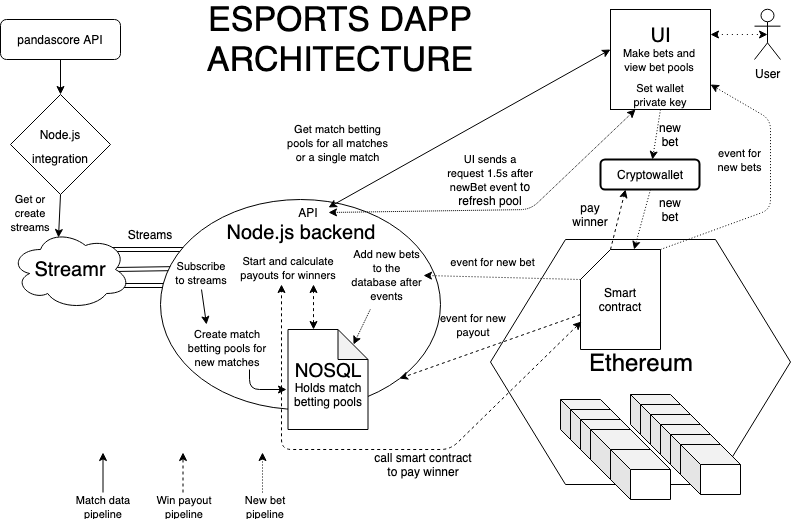

The diagram above was exported from draw.io. Its source (the exported page's mxGraphModel, read from the mxfile embedded in the PNG):
<mxGraphModel dx="918" dy="522" grid="1" gridSize="10" guides="1" tooltips="1" connect="1" arrows="1" fold="1" page="1" pageScale="1" pageWidth="827" pageHeight="1169" math="0" shadow="0">
  <root>
    <mxCell id="0" />
    <mxCell id="1" parent="0" />
    <mxCell id="aX459x5thX8yu5Y5B9Hz-10" value="" style="shape=link;html=1;fontSize=20;" edge="1" parent="1">
      <mxGeometry width="50" height="50" relative="1" as="geometry">
        <mxPoint x="120" y="250" as="sourcePoint" />
        <mxPoint x="240" y="250" as="targetPoint" />
      </mxGeometry>
    </mxCell>
    <mxCell id="aX459x5thX8yu5Y5B9Hz-11" value="" style="shape=link;html=1;fontSize=20;" edge="1" parent="1">
      <mxGeometry width="50" height="50" relative="1" as="geometry">
        <mxPoint x="130" y="286" as="sourcePoint" />
        <mxPoint x="240" y="286" as="targetPoint" />
      </mxGeometry>
    </mxCell>
    <mxCell id="aX459x5thX8yu5Y5B9Hz-14" value="" style="shape=link;html=1;fontSize=20;exitX=0.875;exitY=0.5;exitDx=0;exitDy=0;exitPerimeter=0;" edge="1" parent="1" source="aX459x5thX8yu5Y5B9Hz-6">
      <mxGeometry width="50" height="50" relative="1" as="geometry">
        <mxPoint x="20" y="450" as="sourcePoint" />
        <mxPoint x="190" y="269" as="targetPoint" />
      </mxGeometry>
    </mxCell>
    <mxCell id="aX459x5thX8yu5Y5B9Hz-2" value="pandascore API" style="rounded=1;whiteSpace=wrap;html=1;" vertex="1" parent="1">
      <mxGeometry x="10" y="20" width="120" height="40" as="geometry" />
    </mxCell>
    <mxCell id="aX459x5thX8yu5Y5B9Hz-3" value="&lt;span style=&quot;font-size: 34px&quot;&gt;ESPORTS DAPP ARCHITECTURE&lt;/span&gt;&lt;br style=&quot;font-size: 20px&quot;&gt;" style="text;html=1;strokeColor=none;fillColor=none;align=center;verticalAlign=middle;whiteSpace=wrap;rounded=0;fontSize=20;" vertex="1" parent="1">
      <mxGeometry x="200" y="30" width="300" height="20" as="geometry" />
    </mxCell>
    <mxCell id="aX459x5thX8yu5Y5B9Hz-4" value="&lt;font style=&quot;font-size: 12px&quot;&gt;Node.js integration&lt;br&gt;&lt;/font&gt;" style="rhombus;whiteSpace=wrap;html=1;fontSize=20;strokeWidth=1;" vertex="1" parent="1">
      <mxGeometry x="20" y="95" width="100" height="100" as="geometry" />
    </mxCell>
    <mxCell id="aX459x5thX8yu5Y5B9Hz-6" value="Streamr&lt;br&gt;" style="ellipse;shape=cloud;whiteSpace=wrap;html=1;fontSize=20;" vertex="1" parent="1">
      <mxGeometry x="20" y="230" width="120" height="80" as="geometry" />
    </mxCell>
    <mxCell id="aX459x5thX8yu5Y5B9Hz-8" value="" style="endArrow=classic;html=1;fontSize=20;exitX=0.5;exitY=1;exitDx=0;exitDy=0;entryX=0.5;entryY=0;entryDx=0;entryDy=0;" edge="1" parent="1" source="aX459x5thX8yu5Y5B9Hz-2" target="aX459x5thX8yu5Y5B9Hz-4">
      <mxGeometry width="50" height="50" relative="1" as="geometry">
        <mxPoint x="10" y="380" as="sourcePoint" />
        <mxPoint x="60" y="330" as="targetPoint" />
      </mxGeometry>
    </mxCell>
    <mxCell id="aX459x5thX8yu5Y5B9Hz-9" value="" style="endArrow=classic;html=1;fontSize=20;entryX=0.4;entryY=0.1;entryDx=0;entryDy=0;entryPerimeter=0;exitX=0.5;exitY=1;exitDx=0;exitDy=0;" edge="1" parent="1" source="aX459x5thX8yu5Y5B9Hz-4" target="aX459x5thX8yu5Y5B9Hz-6">
      <mxGeometry width="50" height="50" relative="1" as="geometry">
        <mxPoint x="10" y="380" as="sourcePoint" />
        <mxPoint x="60" y="330" as="targetPoint" />
      </mxGeometry>
    </mxCell>
    <mxCell id="aX459x5thX8yu5Y5B9Hz-12" value="Node.js backend&lt;br&gt;&lt;br&gt;&lt;br&gt;&lt;br style=&quot;font-size: 12px&quot;&gt;&lt;br&gt;&lt;br&gt;&lt;br style=&quot;font-size: 12px&quot;&gt;" style="ellipse;whiteSpace=wrap;html=1;fontSize=20;strokeWidth=1;" vertex="1" parent="1">
      <mxGeometry x="170" y="200" width="280" height="210" as="geometry" />
    </mxCell>
    <mxCell id="aX459x5thX8yu5Y5B9Hz-13" value="&lt;font style=&quot;font-size: 11px&quot;&gt;Subscribe to streams&lt;br&gt;&lt;/font&gt;&lt;br&gt;" style="text;html=1;strokeColor=none;fillColor=none;align=center;verticalAlign=middle;whiteSpace=wrap;rounded=0;fontSize=12;" vertex="1" parent="1">
      <mxGeometry x="182" y="270" width="58" height="20" as="geometry" />
    </mxCell>
    <mxCell id="aX459x5thX8yu5Y5B9Hz-15" value="&lt;font style=&quot;font-size: 11px&quot;&gt;Get or create streams&lt;/font&gt;&lt;br&gt;" style="text;html=1;strokeColor=none;fillColor=none;align=center;verticalAlign=middle;whiteSpace=wrap;rounded=0;fontSize=12;" vertex="1" parent="1">
      <mxGeometry x="10" y="202.5" width="60" height="20" as="geometry" />
    </mxCell>
    <mxCell id="aX459x5thX8yu5Y5B9Hz-16" value="&lt;font style=&quot;font-size: 19px&quot;&gt;&lt;br&gt;NOSQL&lt;br&gt;&lt;/font&gt;Holds match betting pools&lt;br&gt;&lt;br&gt;" style="shape=note;whiteSpace=wrap;html=1;backgroundOutline=1;darkOpacity=0.05;fontSize=12;" vertex="1" parent="1">
      <mxGeometry x="297.5" y="330" width="80" height="100" as="geometry" />
    </mxCell>
    <mxCell id="aX459x5thX8yu5Y5B9Hz-19" value="&lt;font style=&quot;font-size: 24px&quot;&gt;Ethereum&lt;/font&gt;" style="shape=hexagon;perimeter=hexagonPerimeter2;whiteSpace=wrap;html=1;fontSize=12;" vertex="1" parent="1">
      <mxGeometry x="500" y="240" width="300" height="245" as="geometry" />
    </mxCell>
    <mxCell id="aX459x5thX8yu5Y5B9Hz-20" value="&lt;font style=&quot;font-size: 20px&quot;&gt;UI&lt;br&gt;&lt;br&gt;&lt;br&gt;&lt;/font&gt;" style="whiteSpace=wrap;html=1;aspect=fixed;fontSize=12;strokeWidth=1;" vertex="1" parent="1">
      <mxGeometry x="620" y="10" width="100" height="100" as="geometry" />
    </mxCell>
    <mxCell id="aX459x5thX8yu5Y5B9Hz-21" value="User&lt;br&gt;" style="shape=umlActor;verticalLabelPosition=bottom;labelBackgroundColor=#ffffff;verticalAlign=top;html=1;outlineConnect=0;fontSize=12;" vertex="1" parent="1">
      <mxGeometry x="764" y="10" width="26" height="50" as="geometry" />
    </mxCell>
    <mxCell id="aX459x5thX8yu5Y5B9Hz-22" value="" style="endArrow=classic;startArrow=classic;html=1;fontSize=12;entryX=0.5;entryY=0.5;entryDx=0;entryDy=0;entryPerimeter=0;exitX=1;exitY=0.25;exitDx=0;exitDy=0;dashed=1;dashPattern=1 4;" edge="1" parent="1" source="aX459x5thX8yu5Y5B9Hz-20" target="aX459x5thX8yu5Y5B9Hz-21">
      <mxGeometry width="50" height="50" relative="1" as="geometry">
        <mxPoint x="710" y="70" as="sourcePoint" />
        <mxPoint x="70" y="510" as="targetPoint" />
      </mxGeometry>
    </mxCell>
    <mxCell id="aX459x5thX8yu5Y5B9Hz-23" value="Smart contract" style="shape=card;whiteSpace=wrap;html=1;fontSize=12;strokeWidth=1;" vertex="1" parent="1">
      <mxGeometry x="590" y="250" width="80" height="100" as="geometry" />
    </mxCell>
    <mxCell id="aX459x5thX8yu5Y5B9Hz-24" value="" style="shape=cube;whiteSpace=wrap;html=1;boundedLbl=1;backgroundOutline=1;darkOpacity=0.05;darkOpacity2=0.1;fontSize=12;" vertex="1" parent="1">
      <mxGeometry x="570" y="400" width="60" height="50" as="geometry" />
    </mxCell>
    <mxCell id="aX459x5thX8yu5Y5B9Hz-25" value="" style="shape=cube;whiteSpace=wrap;html=1;boundedLbl=1;backgroundOutline=1;darkOpacity=0.05;darkOpacity2=0.1;fontSize=12;" vertex="1" parent="1">
      <mxGeometry x="580" y="410" width="60" height="50" as="geometry" />
    </mxCell>
    <mxCell id="aX459x5thX8yu5Y5B9Hz-26" value="" style="shape=cube;whiteSpace=wrap;html=1;boundedLbl=1;backgroundOutline=1;darkOpacity=0.05;darkOpacity2=0.1;fontSize=12;" vertex="1" parent="1">
      <mxGeometry x="590" y="420" width="60" height="50" as="geometry" />
    </mxCell>
    <mxCell id="aX459x5thX8yu5Y5B9Hz-27" value="" style="shape=cube;whiteSpace=wrap;html=1;boundedLbl=1;backgroundOutline=1;darkOpacity=0.05;darkOpacity2=0.1;fontSize=12;" vertex="1" parent="1">
      <mxGeometry x="600" y="430" width="60" height="50" as="geometry" />
    </mxCell>
    <mxCell id="aX459x5thX8yu5Y5B9Hz-28" value="" style="shape=cube;whiteSpace=wrap;html=1;boundedLbl=1;backgroundOutline=1;darkOpacity=0.05;darkOpacity2=0.1;fontSize=12;" vertex="1" parent="1">
      <mxGeometry x="640" y="395" width="60" height="50" as="geometry" />
    </mxCell>
    <mxCell id="aX459x5thX8yu5Y5B9Hz-29" value="" style="shape=cube;whiteSpace=wrap;html=1;boundedLbl=1;backgroundOutline=1;darkOpacity=0.05;darkOpacity2=0.1;fontSize=12;" vertex="1" parent="1">
      <mxGeometry x="620" y="450" width="60" height="50" as="geometry" />
    </mxCell>
    <mxCell id="aX459x5thX8yu5Y5B9Hz-30" value="" style="shape=cube;whiteSpace=wrap;html=1;boundedLbl=1;backgroundOutline=1;darkOpacity=0.05;darkOpacity2=0.1;fontSize=12;" vertex="1" parent="1">
      <mxGeometry x="650" y="405" width="60" height="50" as="geometry" />
    </mxCell>
    <mxCell id="aX459x5thX8yu5Y5B9Hz-31" value="" style="shape=cube;whiteSpace=wrap;html=1;boundedLbl=1;backgroundOutline=1;darkOpacity=0.05;darkOpacity2=0.1;fontSize=12;" vertex="1" parent="1">
      <mxGeometry x="660" y="415" width="60" height="50" as="geometry" />
    </mxCell>
    <mxCell id="aX459x5thX8yu5Y5B9Hz-32" value="" style="shape=cube;whiteSpace=wrap;html=1;boundedLbl=1;backgroundOutline=1;darkOpacity=0.05;darkOpacity2=0.1;fontSize=12;" vertex="1" parent="1">
      <mxGeometry x="670" y="425" width="60" height="50" as="geometry" />
    </mxCell>
    <mxCell id="aX459x5thX8yu5Y5B9Hz-33" value="" style="shape=cube;whiteSpace=wrap;html=1;boundedLbl=1;backgroundOutline=1;darkOpacity=0.05;darkOpacity2=0.1;fontSize=12;" vertex="1" parent="1">
      <mxGeometry x="680" y="435" width="60" height="50" as="geometry" />
    </mxCell>
    <mxCell id="aX459x5thX8yu5Y5B9Hz-34" value="" style="shape=cube;whiteSpace=wrap;html=1;boundedLbl=1;backgroundOutline=1;darkOpacity=0.05;darkOpacity2=0.1;fontSize=12;" vertex="1" parent="1">
      <mxGeometry x="690" y="445" width="60" height="50" as="geometry" />
    </mxCell>
    <mxCell id="aX459x5thX8yu5Y5B9Hz-35" value="" style="endArrow=classic;html=1;fontSize=12;exitX=0.5;exitY=1;exitDx=0;exitDy=0;dashed=1;dashPattern=1 2;" edge="1" parent="1" source="aX459x5thX8yu5Y5B9Hz-20" target="aX459x5thX8yu5Y5B9Hz-36">
      <mxGeometry width="50" height="50" relative="1" as="geometry">
        <mxPoint x="20" y="570" as="sourcePoint" />
        <mxPoint x="650" y="150" as="targetPoint" />
      </mxGeometry>
    </mxCell>
    <mxCell id="aX459x5thX8yu5Y5B9Hz-36" value="Cryptowallet&lt;br&gt;" style="rounded=1;whiteSpace=wrap;html=1;strokeWidth=2;" vertex="1" parent="1">
      <mxGeometry x="610" y="160" width="99" height="30" as="geometry" />
    </mxCell>
    <mxCell id="aX459x5thX8yu5Y5B9Hz-37" value="" style="endArrow=classic;html=1;fontSize=12;exitX=0.5;exitY=1;exitDx=0;exitDy=0;dashed=1;dashPattern=1 2;" edge="1" parent="1" source="aX459x5thX8yu5Y5B9Hz-36" target="aX459x5thX8yu5Y5B9Hz-23">
      <mxGeometry width="50" height="50" relative="1" as="geometry">
        <mxPoint x="10" y="570" as="sourcePoint" />
        <mxPoint x="60" y="520" as="targetPoint" />
      </mxGeometry>
    </mxCell>
    <mxCell id="aX459x5thX8yu5Y5B9Hz-38" value="new bet&lt;br&gt;" style="text;html=1;strokeColor=none;fillColor=none;align=center;verticalAlign=middle;whiteSpace=wrap;rounded=0;fontSize=12;" vertex="1" parent="1">
      <mxGeometry x="660" y="125" width="40" height="20" as="geometry" />
    </mxCell>
    <mxCell id="aX459x5thX8yu5Y5B9Hz-39" value="&lt;font style=&quot;font-size: 11px&quot;&gt;Make bets and view bet pools&lt;/font&gt;" style="text;html=1;strokeColor=none;fillColor=none;align=center;verticalAlign=middle;whiteSpace=wrap;rounded=0;fontSize=12;" vertex="1" parent="1">
      <mxGeometry x="629" y="50" width="80" height="20" as="geometry" />
    </mxCell>
    <mxCell id="aX459x5thX8yu5Y5B9Hz-41" value="new bet&lt;br&gt;" style="text;html=1;strokeColor=none;fillColor=none;align=center;verticalAlign=middle;whiteSpace=wrap;rounded=0;fontSize=12;" vertex="1" parent="1">
      <mxGeometry x="660" y="200" width="40" height="20" as="geometry" />
    </mxCell>
    <mxCell id="aX459x5thX8yu5Y5B9Hz-42" value="" style="endArrow=classic;html=1;fontSize=12;entryX=0.25;entryY=1;entryDx=0;entryDy=0;exitX=0;exitY=0;exitDx=30;exitDy=0;exitPerimeter=0;dashed=1;" edge="1" parent="1" source="aX459x5thX8yu5Y5B9Hz-23" target="aX459x5thX8yu5Y5B9Hz-36">
      <mxGeometry width="50" height="50" relative="1" as="geometry">
        <mxPoint x="10" y="570" as="sourcePoint" />
        <mxPoint x="60" y="520" as="targetPoint" />
      </mxGeometry>
    </mxCell>
    <mxCell id="aX459x5thX8yu5Y5B9Hz-43" value="pay winner&lt;br&gt;" style="text;html=1;strokeColor=none;fillColor=none;align=center;verticalAlign=middle;whiteSpace=wrap;rounded=0;fontSize=12;" vertex="1" parent="1">
      <mxGeometry x="580" y="205" width="40" height="20" as="geometry" />
    </mxCell>
    <mxCell id="aX459x5thX8yu5Y5B9Hz-45" value="&lt;font style=&quot;font-size: 11px&quot;&gt;Get match betting pools for all matches or a single match&lt;br&gt;&amp;nbsp;&lt;/font&gt;&lt;br&gt;" style="text;html=1;strokeColor=none;fillColor=none;align=center;verticalAlign=middle;whiteSpace=wrap;rounded=0;fontSize=12;" vertex="1" parent="1">
      <mxGeometry x="290" y="140" width="115" height="20" as="geometry" />
    </mxCell>
    <mxCell id="aX459x5thX8yu5Y5B9Hz-47" value="" style="endArrow=classic;html=1;fontSize=12;entryX=1;entryY=0.75;entryDx=0;entryDy=0;exitX=1;exitY=0;exitDx=0;exitDy=0;exitPerimeter=0;dashed=1;dashPattern=1 2;" edge="1" parent="1" source="aX459x5thX8yu5Y5B9Hz-23" target="aX459x5thX8yu5Y5B9Hz-20">
      <mxGeometry width="50" height="50" relative="1" as="geometry">
        <mxPoint x="540" y="220" as="sourcePoint" />
        <mxPoint x="60" y="520" as="targetPoint" />
        <Array as="points">
          <mxPoint x="780" y="210" />
          <mxPoint x="780" y="120" />
        </Array>
      </mxGeometry>
    </mxCell>
    <mxCell id="aX459x5thX8yu5Y5B9Hz-48" value="&lt;font style=&quot;font-size: 11px&quot;&gt;event for new bets&lt;/font&gt;&lt;br&gt;" style="text;html=1;strokeColor=none;fillColor=none;align=center;verticalAlign=middle;whiteSpace=wrap;rounded=0;fontSize=12;" vertex="1" parent="1">
      <mxGeometry x="720" y="130" width="59" height="60" as="geometry" />
    </mxCell>
    <mxCell id="aX459x5thX8yu5Y5B9Hz-52" value="" style="endArrow=classic;html=1;dashed=1;dashPattern=1 2;fontSize=12;exitX=0;exitY=0;exitDx=0;exitDy=30;exitPerimeter=0;" edge="1" parent="1" source="aX459x5thX8yu5Y5B9Hz-23" target="aX459x5thX8yu5Y5B9Hz-55">
      <mxGeometry width="50" height="50" relative="1" as="geometry">
        <mxPoint x="10" y="570" as="sourcePoint" />
        <mxPoint x="60" y="520" as="targetPoint" />
      </mxGeometry>
    </mxCell>
    <mxCell id="aX459x5thX8yu5Y5B9Hz-53" value="&lt;font style=&quot;font-size: 11px&quot;&gt;&lt;br&gt;event for new bet&lt;/font&gt;&lt;br&gt;" style="text;html=1;strokeColor=none;fillColor=none;align=center;verticalAlign=middle;whiteSpace=wrap;rounded=0;fontSize=12;" vertex="1" parent="1">
      <mxGeometry x="455" y="240" width="95" height="30" as="geometry" />
    </mxCell>
    <mxCell id="aX459x5thX8yu5Y5B9Hz-55" value="&lt;font style=&quot;font-size: 11px&quot;&gt;Add new bets to the database after events&lt;/font&gt;" style="text;html=1;strokeColor=none;fillColor=none;align=center;verticalAlign=middle;whiteSpace=wrap;rounded=0;fontSize=12;" vertex="1" parent="1">
      <mxGeometry x="360" y="240" width="73" height="70" as="geometry" />
    </mxCell>
    <mxCell id="aX459x5thX8yu5Y5B9Hz-56" value="" style="endArrow=classic;html=1;dashed=1;dashPattern=1 1;fontSize=12;entryX=0;entryY=0;entryDx=65;entryDy=15;entryPerimeter=0;" edge="1" parent="1" source="aX459x5thX8yu5Y5B9Hz-55" target="aX459x5thX8yu5Y5B9Hz-16">
      <mxGeometry width="50" height="50" relative="1" as="geometry">
        <mxPoint x="10" y="610" as="sourcePoint" />
        <mxPoint x="60" y="560" as="targetPoint" />
      </mxGeometry>
    </mxCell>
    <mxCell id="aX459x5thX8yu5Y5B9Hz-58" value="&lt;font style=&quot;font-size: 11px&quot;&gt;UI sends a request 1.5s after newBet even&lt;/font&gt;t to refresh pool" style="text;html=1;strokeColor=none;fillColor=none;align=center;verticalAlign=middle;whiteSpace=wrap;rounded=0;fontSize=12;" vertex="1" parent="1">
      <mxGeometry x="455" y="170" width="90" height="20" as="geometry" />
    </mxCell>
    <mxCell id="aX459x5thX8yu5Y5B9Hz-59" value="" style="endArrow=classic;startArrow=classic;html=1;dashed=1;dashPattern=1 1;fontSize=12;entryX=0.25;entryY=1;entryDx=0;entryDy=0;exitX=1;exitY=0.5;exitDx=0;exitDy=0;" edge="1" parent="1" source="aX459x5thX8yu5Y5B9Hz-86" target="aX459x5thX8yu5Y5B9Hz-20">
      <mxGeometry width="50" height="50" relative="1" as="geometry">
        <mxPoint x="10" y="610" as="sourcePoint" />
        <mxPoint x="540" y="-34" as="targetPoint" />
        <Array as="points">
          <mxPoint x="540" y="210" />
        </Array>
      </mxGeometry>
    </mxCell>
    <mxCell id="aX459x5thX8yu5Y5B9Hz-60" value="" style="endArrow=classic;startArrow=classic;html=1;fontSize=12;exitX=1;exitY=0.25;exitDx=0;exitDy=0;" edge="1" parent="1" source="aX459x5thX8yu5Y5B9Hz-86">
      <mxGeometry width="50" height="50" relative="1" as="geometry">
        <mxPoint x="10" y="610" as="sourcePoint" />
        <mxPoint x="620" y="50" as="targetPoint" />
      </mxGeometry>
    </mxCell>
    <mxCell id="aX459x5thX8yu5Y5B9Hz-62" value="&lt;font style=&quot;font-size: 11px&quot;&gt;Set wallet private key&lt;/font&gt;" style="text;html=1;strokeColor=none;fillColor=none;align=center;verticalAlign=middle;whiteSpace=wrap;rounded=0;fontSize=12;" vertex="1" parent="1">
      <mxGeometry x="630" y="85" width="80" height="20" as="geometry" />
    </mxCell>
    <mxCell id="aX459x5thX8yu5Y5B9Hz-64" value="&lt;span style=&quot;font-size: 11px&quot;&gt;Start and calculate payouts for winners&lt;br&gt;&lt;br&gt;&lt;/span&gt;" style="text;html=1;strokeColor=none;fillColor=none;align=center;verticalAlign=middle;whiteSpace=wrap;rounded=0;fontSize=12;" vertex="1" parent="1">
      <mxGeometry x="247.5" y="265" width="100" height="20" as="geometry" />
    </mxCell>
    <mxCell id="aX459x5thX8yu5Y5B9Hz-65" value="" style="endArrow=classic;startArrow=classic;html=1;fontSize=12;exitX=0;exitY=0;exitDx=25;exitDy=0;exitPerimeter=0;dashed=1;entryX=0.75;entryY=1;entryDx=0;entryDy=0;" edge="1" parent="1" source="aX459x5thX8yu5Y5B9Hz-16" target="aX459x5thX8yu5Y5B9Hz-64">
      <mxGeometry width="50" height="50" relative="1" as="geometry">
        <mxPoint x="10" y="610" as="sourcePoint" />
        <mxPoint x="298" y="270" as="targetPoint" />
      </mxGeometry>
    </mxCell>
    <mxCell id="aX459x5thX8yu5Y5B9Hz-66" value="" style="endArrow=classic;startArrow=classic;html=1;fontSize=12;dashed=1;entryX=0.435;entryY=1;entryDx=0;entryDy=0;entryPerimeter=0;" edge="1" parent="1" target="aX459x5thX8yu5Y5B9Hz-64">
      <mxGeometry width="50" height="50" relative="1" as="geometry">
        <mxPoint x="591" y="322" as="sourcePoint" />
        <mxPoint x="280" y="300" as="targetPoint" />
        <Array as="points">
          <mxPoint x="460" y="450" />
          <mxPoint x="291" y="450" />
        </Array>
      </mxGeometry>
    </mxCell>
    <mxCell id="aX459x5thX8yu5Y5B9Hz-67" value="call smart contract to pay winner" style="text;html=1;strokeColor=none;fillColor=none;align=center;verticalAlign=middle;whiteSpace=wrap;rounded=0;fontSize=12;" vertex="1" parent="1">
      <mxGeometry x="383" y="455" width="100" height="20" as="geometry" />
    </mxCell>
    <mxCell id="aX459x5thX8yu5Y5B9Hz-68" value="" style="endArrow=classic;html=1;fontSize=12;entryX=1;entryY=1;entryDx=0;entryDy=0;exitX=0;exitY=0;exitDx=0;exitDy=65;exitPerimeter=0;dashed=1;" edge="1" parent="1" source="aX459x5thX8yu5Y5B9Hz-23" target="aX459x5thX8yu5Y5B9Hz-12">
      <mxGeometry width="50" height="50" relative="1" as="geometry">
        <mxPoint x="630" y="260" as="sourcePoint" />
        <mxPoint x="645" y="200" as="targetPoint" />
      </mxGeometry>
    </mxCell>
    <mxCell id="aX459x5thX8yu5Y5B9Hz-69" value="&lt;font style=&quot;font-size: 11px&quot;&gt;event for new payout&lt;/font&gt;&lt;br&gt;" style="text;html=1;strokeColor=none;fillColor=none;align=center;verticalAlign=middle;whiteSpace=wrap;rounded=0;fontSize=12;" vertex="1" parent="1">
      <mxGeometry x="433" y="315" width="100" height="20" as="geometry" />
    </mxCell>
    <mxCell id="aX459x5thX8yu5Y5B9Hz-71" value="" style="endArrow=classic;html=1;fontSize=12;" edge="1" parent="1">
      <mxGeometry width="50" height="50" relative="1" as="geometry">
        <mxPoint x="112.5" y="493" as="sourcePoint" />
        <mxPoint x="112.5" y="453" as="targetPoint" />
      </mxGeometry>
    </mxCell>
    <mxCell id="aX459x5thX8yu5Y5B9Hz-72" value="" style="endArrow=classic;html=1;fontSize=12;dashed=1;" edge="1" parent="1">
      <mxGeometry width="50" height="50" relative="1" as="geometry">
        <mxPoint x="192.5" y="493" as="sourcePoint" />
        <mxPoint x="192.5" y="453" as="targetPoint" />
      </mxGeometry>
    </mxCell>
    <mxCell id="aX459x5thX8yu5Y5B9Hz-73" value="" style="endArrow=classic;html=1;fontSize=12;dashed=1;dashPattern=1 2;" edge="1" parent="1">
      <mxGeometry width="50" height="50" relative="1" as="geometry">
        <mxPoint x="272" y="493" as="sourcePoint" />
        <mxPoint x="272" y="453" as="targetPoint" />
      </mxGeometry>
    </mxCell>
    <mxCell id="aX459x5thX8yu5Y5B9Hz-74" value="&lt;font style=&quot;font-size: 11px&quot;&gt;Match data pipeline&lt;/font&gt;" style="text;html=1;strokeColor=none;fillColor=none;align=center;verticalAlign=middle;whiteSpace=wrap;rounded=0;fontSize=12;" vertex="1" parent="1">
      <mxGeometry x="77.5" y="497" width="70" height="20" as="geometry" />
    </mxCell>
    <mxCell id="aX459x5thX8yu5Y5B9Hz-75" value="&lt;span style=&quot;font-size: 11px&quot;&gt;Win payout pipeline&lt;/span&gt;" style="text;html=1;strokeColor=none;fillColor=none;align=center;verticalAlign=middle;whiteSpace=wrap;rounded=0;fontSize=12;" vertex="1" parent="1">
      <mxGeometry x="159" y="497" width="70" height="20" as="geometry" />
    </mxCell>
    <mxCell id="aX459x5thX8yu5Y5B9Hz-76" value="&lt;span style=&quot;font-size: 11px&quot;&gt;New bet pipeline&lt;br&gt;&lt;/span&gt;" style="text;html=1;strokeColor=none;fillColor=none;align=center;verticalAlign=middle;whiteSpace=wrap;rounded=0;fontSize=12;" vertex="1" parent="1">
      <mxGeometry x="240" y="497" width="70" height="20" as="geometry" />
    </mxCell>
    <mxCell id="aX459x5thX8yu5Y5B9Hz-86" value="API&lt;br&gt;" style="text;html=1;strokeColor=none;fillColor=none;align=center;verticalAlign=middle;whiteSpace=wrap;rounded=0;fontSize=12;" vertex="1" parent="1">
      <mxGeometry x="297.5" y="202.5" width="40" height="20" as="geometry" />
    </mxCell>
    <mxCell id="aX459x5thX8yu5Y5B9Hz-91" value="&lt;font style=&quot;font-size: 11px&quot;&gt;Create match betting pools for new matches&lt;/font&gt;" style="text;html=1;strokeColor=none;fillColor=none;align=center;verticalAlign=middle;whiteSpace=wrap;rounded=0;fontSize=12;" vertex="1" parent="1">
      <mxGeometry x="194" y="325" width="86" height="45" as="geometry" />
    </mxCell>
    <mxCell id="aX459x5thX8yu5Y5B9Hz-95" value="Streams&lt;br&gt;" style="text;html=1;strokeColor=none;fillColor=none;align=center;verticalAlign=middle;whiteSpace=wrap;rounded=0;fontSize=12;" vertex="1" parent="1">
      <mxGeometry x="139" y="225" width="40" height="20" as="geometry" />
    </mxCell>
    <mxCell id="aX459x5thX8yu5Y5B9Hz-97" value="" style="endArrow=classic;html=1;fontSize=12;exitX=0.5;exitY=1;exitDx=0;exitDy=0;entryX=0.25;entryY=0;entryDx=0;entryDy=0;" edge="1" parent="1" source="aX459x5thX8yu5Y5B9Hz-13" target="aX459x5thX8yu5Y5B9Hz-91">
      <mxGeometry width="50" height="50" relative="1" as="geometry">
        <mxPoint x="10" y="590" as="sourcePoint" />
        <mxPoint x="60" y="540" as="targetPoint" />
      </mxGeometry>
    </mxCell>
    <mxCell id="aX459x5thX8yu5Y5B9Hz-98" value="" style="endArrow=classic;html=1;fontSize=12;exitX=0.75;exitY=1;exitDx=0;exitDy=0;entryX=-0.019;entryY=0.6;entryDx=0;entryDy=0;entryPerimeter=0;" edge="1" parent="1" source="aX459x5thX8yu5Y5B9Hz-91" target="aX459x5thX8yu5Y5B9Hz-16">
      <mxGeometry width="50" height="50" relative="1" as="geometry">
        <mxPoint x="221" y="300" as="sourcePoint" />
        <mxPoint x="226" y="335" as="targetPoint" />
        <Array as="points">
          <mxPoint x="259" y="390" />
        </Array>
      </mxGeometry>
    </mxCell>
  </root>
</mxGraphModel>